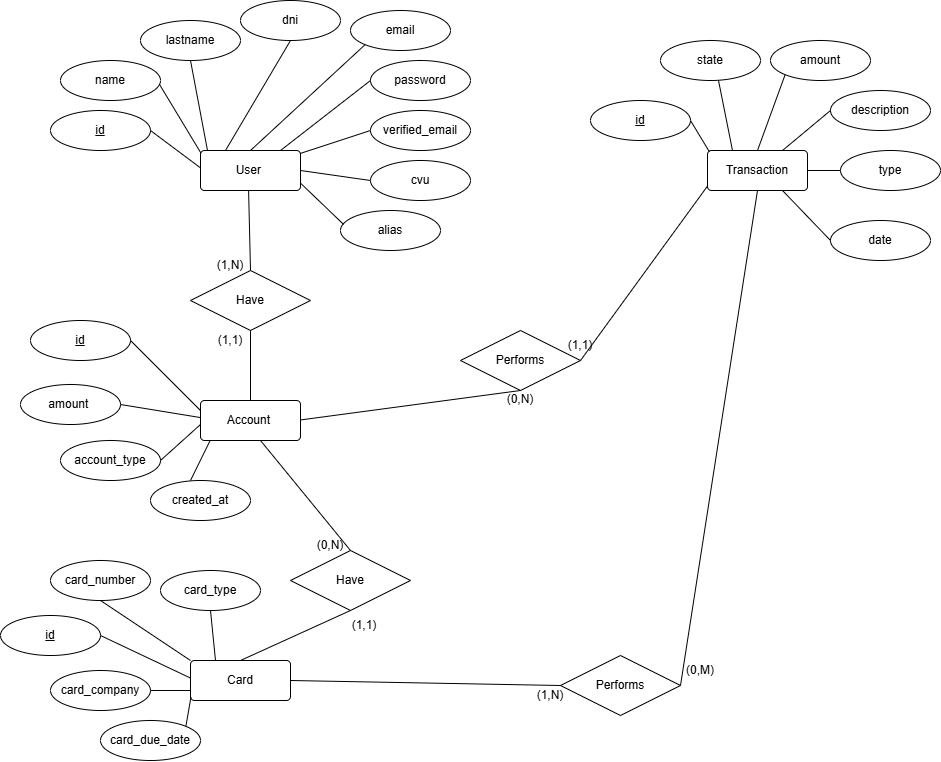

The diagram above was exported from draw.io. Its source (the exported page's mxGraphModel, read from the mxfile embedded in the PNG):
<mxGraphModel dx="1471" dy="1972" grid="1" gridSize="10" guides="1" tooltips="1" connect="1" arrows="1" fold="1" page="1" pageScale="1" pageWidth="827" pageHeight="1169" math="0" shadow="0">
  <root>
    <mxCell id="0" />
    <mxCell id="1" parent="0" />
    <mxCell id="nVHXjsbQGgRIHNctLoxZ-3" parent="1" style="rounded=1;arcSize=10;whiteSpace=wrap;html=1;align=center;" value="User&amp;nbsp;" vertex="1">
      <mxGeometry height="40" width="100" x="220" y="120" as="geometry" />
    </mxCell>
    <mxCell id="nVHXjsbQGgRIHNctLoxZ-5" parent="1" style="ellipse;whiteSpace=wrap;html=1;align=center;fontStyle=4;" value="id" vertex="1">
      <mxGeometry height="40" width="100" x="70" y="80" as="geometry" />
    </mxCell>
    <mxCell id="nVHXjsbQGgRIHNctLoxZ-6" parent="1" style="ellipse;whiteSpace=wrap;html=1;align=center;" value="name" vertex="1">
      <mxGeometry height="40" width="100" x="80" y="30" as="geometry" />
    </mxCell>
    <mxCell id="nVHXjsbQGgRIHNctLoxZ-7" parent="1" style="ellipse;whiteSpace=wrap;html=1;align=center;" value="lastname" vertex="1">
      <mxGeometry height="40" width="100" x="160" y="-10" as="geometry" />
    </mxCell>
    <mxCell id="nVHXjsbQGgRIHNctLoxZ-8" parent="1" style="ellipse;whiteSpace=wrap;html=1;align=center;" value="dni" vertex="1">
      <mxGeometry height="40" width="100" x="260" y="-30" as="geometry" />
    </mxCell>
    <mxCell id="nVHXjsbQGgRIHNctLoxZ-9" parent="1" style="ellipse;whiteSpace=wrap;html=1;align=center;" value="email" vertex="1">
      <mxGeometry height="40" width="100" x="370" y="-20" as="geometry" />
    </mxCell>
    <mxCell id="nVHXjsbQGgRIHNctLoxZ-10" parent="1" style="ellipse;whiteSpace=wrap;html=1;align=center;" value="password" vertex="1">
      <mxGeometry height="40" width="100" x="390" y="30" as="geometry" />
    </mxCell>
    <mxCell id="nVHXjsbQGgRIHNctLoxZ-11" parent="1" style="ellipse;whiteSpace=wrap;html=1;align=center;" value="verified_email" vertex="1">
      <mxGeometry height="40" width="100" x="390" y="80" as="geometry" />
    </mxCell>
    <mxCell id="nVHXjsbQGgRIHNctLoxZ-12" parent="1" style="ellipse;whiteSpace=wrap;html=1;align=center;" value="cvu" vertex="1">
      <mxGeometry height="40" width="100" x="390" y="130" as="geometry" />
    </mxCell>
    <mxCell id="nVHXjsbQGgRIHNctLoxZ-13" parent="1" style="ellipse;whiteSpace=wrap;html=1;align=center;" value="alias" vertex="1">
      <mxGeometry height="40" width="100" x="360" y="180" as="geometry" />
    </mxCell>
    <mxCell id="nVHXjsbQGgRIHNctLoxZ-14" parent="1" style="rounded=1;arcSize=10;whiteSpace=wrap;html=1;align=center;" value="Account&amp;nbsp;" vertex="1">
      <mxGeometry height="40" width="100" x="220" y="370" as="geometry" />
    </mxCell>
    <mxCell id="nVHXjsbQGgRIHNctLoxZ-15" parent="1" style="ellipse;whiteSpace=wrap;html=1;align=center;fontStyle=4;" value="id" vertex="1">
      <mxGeometry height="40" width="100" x="50" y="290" as="geometry" />
    </mxCell>
    <mxCell id="nVHXjsbQGgRIHNctLoxZ-16" parent="1" style="ellipse;whiteSpace=wrap;html=1;align=center;" value="amount&amp;nbsp;" vertex="1">
      <mxGeometry height="40" width="100" x="40" y="354" as="geometry" />
    </mxCell>
    <mxCell id="nVHXjsbQGgRIHNctLoxZ-17" parent="1" style="ellipse;whiteSpace=wrap;html=1;align=center;" value="account_type" vertex="1">
      <mxGeometry height="40" width="100" x="80" y="410" as="geometry" />
    </mxCell>
    <mxCell id="nVHXjsbQGgRIHNctLoxZ-18" parent="1" style="rounded=1;arcSize=10;whiteSpace=wrap;html=1;align=center;" value="Card" vertex="1">
      <mxGeometry height="40" width="100" x="210" y="630" as="geometry" />
    </mxCell>
    <mxCell id="nVHXjsbQGgRIHNctLoxZ-19" parent="1" style="ellipse;whiteSpace=wrap;html=1;align=center;" value="card_type" vertex="1">
      <mxGeometry height="40" width="100" x="180" y="540" as="geometry" />
    </mxCell>
    <mxCell id="nVHXjsbQGgRIHNctLoxZ-20" parent="1" style="ellipse;whiteSpace=wrap;html=1;align=center;" value="card_number" vertex="1">
      <mxGeometry height="40" width="100" x="70" y="530" as="geometry" />
    </mxCell>
    <mxCell id="nVHXjsbQGgRIHNctLoxZ-21" parent="1" style="ellipse;whiteSpace=wrap;html=1;align=center;fontStyle=4;" value="id" vertex="1">
      <mxGeometry height="40" width="100" x="20" y="585" as="geometry" />
    </mxCell>
    <mxCell id="nVHXjsbQGgRIHNctLoxZ-22" parent="1" style="ellipse;whiteSpace=wrap;html=1;align=center;" value="card_company" vertex="1">
      <mxGeometry height="40" width="100" x="70" y="640" as="geometry" />
    </mxCell>
    <mxCell id="nVHXjsbQGgRIHNctLoxZ-23" parent="1" style="ellipse;whiteSpace=wrap;html=1;align=center;" value="card_due_date" vertex="1">
      <mxGeometry height="40" width="100" x="120" y="690" as="geometry" />
    </mxCell>
    <mxCell id="nVHXjsbQGgRIHNctLoxZ-24" parent="1" style="shape=rhombus;perimeter=rhombusPerimeter;whiteSpace=wrap;html=1;align=center;" value="Have" vertex="1">
      <mxGeometry height="60" width="120" x="310" y="520" as="geometry" />
    </mxCell>
    <mxCell id="nVHXjsbQGgRIHNctLoxZ-25" parent="1" style="shape=rhombus;perimeter=rhombusPerimeter;whiteSpace=wrap;html=1;align=center;" value="Have" vertex="1">
      <mxGeometry height="60" width="120" x="210" y="240" as="geometry" />
    </mxCell>
    <mxCell id="nVHXjsbQGgRIHNctLoxZ-26" parent="1" style="shape=rhombus;perimeter=rhombusPerimeter;whiteSpace=wrap;html=1;align=center;" value="Performs" vertex="1">
      <mxGeometry height="60" width="120" x="580" y="625" as="geometry" />
    </mxCell>
    <mxCell id="nVHXjsbQGgRIHNctLoxZ-27" parent="1" style="rounded=1;arcSize=10;whiteSpace=wrap;html=1;align=center;" value="Transaction" vertex="1">
      <mxGeometry height="40" width="100" x="727" y="120" as="geometry" />
    </mxCell>
    <mxCell id="nVHXjsbQGgRIHNctLoxZ-28" parent="1" style="ellipse;whiteSpace=wrap;html=1;align=center;fontStyle=4;" value="id" vertex="1">
      <mxGeometry height="40" width="100" x="610" y="70" as="geometry" />
    </mxCell>
    <mxCell id="nVHXjsbQGgRIHNctLoxZ-29" parent="1" style="ellipse;whiteSpace=wrap;html=1;align=center;" value="state" vertex="1">
      <mxGeometry height="40" width="100" x="680" y="10" as="geometry" />
    </mxCell>
    <mxCell id="nVHXjsbQGgRIHNctLoxZ-30" parent="1" style="ellipse;whiteSpace=wrap;html=1;align=center;" value="amount" vertex="1">
      <mxGeometry height="40" width="100" x="790" y="10" as="geometry" />
    </mxCell>
    <mxCell id="nVHXjsbQGgRIHNctLoxZ-31" parent="1" style="ellipse;whiteSpace=wrap;html=1;align=center;" value="description" vertex="1">
      <mxGeometry height="40" width="100" x="850" y="60" as="geometry" />
    </mxCell>
    <mxCell id="nVHXjsbQGgRIHNctLoxZ-32" parent="1" style="ellipse;whiteSpace=wrap;html=1;align=center;" value="type" vertex="1">
      <mxGeometry height="40" width="100" x="860" y="120" as="geometry" />
    </mxCell>
    <mxCell id="nVHXjsbQGgRIHNctLoxZ-33" parent="1" style="ellipse;whiteSpace=wrap;html=1;align=center;" value="date" vertex="1">
      <mxGeometry height="40" width="100" x="850" y="190" as="geometry" />
    </mxCell>
    <mxCell id="nVHXjsbQGgRIHNctLoxZ-37" edge="1" parent="1" style="endArrow=none;html=1;rounded=0;entryX=0.5;entryY=1;entryDx=0;entryDy=0;" target="nVHXjsbQGgRIHNctLoxZ-24" value="">
      <mxGeometry height="50" relative="1" width="50" as="geometry">
        <mxPoint x="260" y="630" as="sourcePoint" />
        <mxPoint x="310" y="580" as="targetPoint" />
      </mxGeometry>
    </mxCell>
    <mxCell id="nVHXjsbQGgRIHNctLoxZ-39" edge="1" parent="1" source="nVHXjsbQGgRIHNctLoxZ-24" style="endArrow=none;html=1;rounded=0;entryX=0.5;entryY=1;entryDx=0;entryDy=0;exitX=0.5;exitY=0;exitDx=0;exitDy=0;" value="">
      <mxGeometry height="50" relative="1" width="50" as="geometry">
        <mxPoint x="170" y="460" as="sourcePoint" />
        <mxPoint x="280" y="410" as="targetPoint" />
      </mxGeometry>
    </mxCell>
    <mxCell id="nVHXjsbQGgRIHNctLoxZ-40" edge="1" parent="1" source="nVHXjsbQGgRIHNctLoxZ-18" style="endArrow=none;html=1;rounded=0;entryX=0.5;entryY=1;entryDx=0;entryDy=0;exitX=0.25;exitY=0;exitDx=0;exitDy=0;" value="">
      <mxGeometry height="50" relative="1" width="50" as="geometry">
        <mxPoint x="120" y="630" as="sourcePoint" />
        <mxPoint x="230" y="580" as="targetPoint" />
      </mxGeometry>
    </mxCell>
    <mxCell id="nVHXjsbQGgRIHNctLoxZ-41" edge="1" parent="1" source="nVHXjsbQGgRIHNctLoxZ-18" style="endArrow=none;html=1;rounded=0;entryX=0.5;entryY=1;entryDx=0;entryDy=0;exitX=0;exitY=0;exitDx=0;exitDy=0;" value="">
      <mxGeometry height="50" relative="1" width="50" as="geometry">
        <mxPoint x="125" y="620" as="sourcePoint" />
        <mxPoint x="120" y="570" as="targetPoint" />
      </mxGeometry>
    </mxCell>
    <mxCell id="nVHXjsbQGgRIHNctLoxZ-42" edge="1" parent="1" source="nVHXjsbQGgRIHNctLoxZ-18" style="endArrow=none;html=1;rounded=0;entryX=1;entryY=0.5;entryDx=0;entryDy=0;exitX=-0.005;exitY=0.433;exitDx=0;exitDy=0;exitPerimeter=0;" target="nVHXjsbQGgRIHNctLoxZ-21" value="">
      <mxGeometry height="50" relative="1" width="50" as="geometry">
        <mxPoint x="210" y="660" as="sourcePoint" />
        <mxPoint x="120" y="600" as="targetPoint" />
      </mxGeometry>
    </mxCell>
    <mxCell id="nVHXjsbQGgRIHNctLoxZ-43" edge="1" parent="1" source="nVHXjsbQGgRIHNctLoxZ-22" style="endArrow=none;html=1;rounded=0;exitX=1;exitY=0.5;exitDx=0;exitDy=0;" value="">
      <mxGeometry height="50" relative="1" width="50" as="geometry">
        <mxPoint x="160" y="710" as="sourcePoint" />
        <mxPoint x="210" y="660" as="targetPoint" />
      </mxGeometry>
    </mxCell>
    <mxCell id="nVHXjsbQGgRIHNctLoxZ-44" edge="1" parent="1" source="nVHXjsbQGgRIHNctLoxZ-23" style="endArrow=none;html=1;rounded=0;entryX=0.005;entryY=0.912;entryDx=0;entryDy=0;entryPerimeter=0;exitX=1;exitY=0;exitDx=0;exitDy=0;" target="nVHXjsbQGgRIHNctLoxZ-18" value="">
      <mxGeometry height="50" relative="1" width="50" as="geometry">
        <mxPoint x="160" y="720" as="sourcePoint" />
        <mxPoint x="210" y="670" as="targetPoint" />
      </mxGeometry>
    </mxCell>
    <mxCell id="nVHXjsbQGgRIHNctLoxZ-45" edge="1" parent="1" source="nVHXjsbQGgRIHNctLoxZ-17" style="endArrow=none;html=1;rounded=0;exitX=1;exitY=0.5;exitDx=0;exitDy=0;" value="">
      <mxGeometry height="50" relative="1" width="50" as="geometry">
        <mxPoint x="170" y="444" as="sourcePoint" />
        <mxPoint x="220" y="394" as="targetPoint" />
      </mxGeometry>
    </mxCell>
    <mxCell id="nVHXjsbQGgRIHNctLoxZ-46" edge="1" parent="1" source="nVHXjsbQGgRIHNctLoxZ-16" style="endArrow=none;html=1;rounded=0;entryX=-0.002;entryY=0.426;entryDx=0;entryDy=0;entryPerimeter=0;exitX=1;exitY=0.5;exitDx=0;exitDy=0;" target="nVHXjsbQGgRIHNctLoxZ-14" value="">
      <mxGeometry height="50" relative="1" width="50" as="geometry">
        <mxPoint x="140" y="380" as="sourcePoint" />
        <mxPoint x="190" y="330" as="targetPoint" />
      </mxGeometry>
    </mxCell>
    <mxCell id="nVHXjsbQGgRIHNctLoxZ-47" edge="1" parent="1" source="nVHXjsbQGgRIHNctLoxZ-15" style="endArrow=none;html=1;rounded=0;entryX=0;entryY=0.25;entryDx=0;entryDy=0;exitX=1;exitY=0.5;exitDx=0;exitDy=0;" target="nVHXjsbQGgRIHNctLoxZ-14" value="">
      <mxGeometry height="50" relative="1" width="50" as="geometry">
        <mxPoint x="130" y="340" as="sourcePoint" />
        <mxPoint x="180" y="290" as="targetPoint" />
      </mxGeometry>
    </mxCell>
    <mxCell id="nVHXjsbQGgRIHNctLoxZ-48" edge="1" parent="1" source="nVHXjsbQGgRIHNctLoxZ-14" style="endArrow=none;html=1;rounded=0;exitX=0.5;exitY=0;exitDx=0;exitDy=0;entryX=0.5;entryY=1;entryDx=0;entryDy=0;" target="nVHXjsbQGgRIHNctLoxZ-25" value="">
      <mxGeometry height="50" relative="1" width="50" as="geometry">
        <mxPoint x="250" y="354" as="sourcePoint" />
        <mxPoint x="300" y="304" as="targetPoint" />
      </mxGeometry>
    </mxCell>
    <mxCell id="nVHXjsbQGgRIHNctLoxZ-49" edge="1" parent="1" source="nVHXjsbQGgRIHNctLoxZ-25" style="endArrow=none;html=1;rounded=0;exitX=0.5;exitY=0;exitDx=0;exitDy=0;entryX=0.481;entryY=1.013;entryDx=0;entryDy=0;entryPerimeter=0;" target="nVHXjsbQGgRIHNctLoxZ-3" value="">
      <mxGeometry height="50" relative="1" width="50" as="geometry">
        <mxPoint x="210" y="210" as="sourcePoint" />
        <mxPoint x="260" y="160" as="targetPoint" />
      </mxGeometry>
    </mxCell>
    <mxCell id="nVHXjsbQGgRIHNctLoxZ-50" edge="1" parent="1" source="nVHXjsbQGgRIHNctLoxZ-3" style="endArrow=none;html=1;rounded=0;entryX=1;entryY=0.5;entryDx=0;entryDy=0;exitX=-0.004;exitY=0.427;exitDx=0;exitDy=0;exitPerimeter=0;" target="nVHXjsbQGgRIHNctLoxZ-5" value="">
      <mxGeometry height="50" relative="1" width="50" as="geometry">
        <mxPoint x="220" y="150" as="sourcePoint" />
        <mxPoint x="270" y="100" as="targetPoint" />
      </mxGeometry>
    </mxCell>
    <mxCell id="nVHXjsbQGgRIHNctLoxZ-51" edge="1" parent="1" source="nVHXjsbQGgRIHNctLoxZ-3" style="endArrow=none;html=1;rounded=0;exitX=0.005;exitY=0.067;exitDx=0;exitDy=0;exitPerimeter=0;entryX=0.99;entryY=0.598;entryDx=0;entryDy=0;entryPerimeter=0;" target="nVHXjsbQGgRIHNctLoxZ-6" value="">
      <mxGeometry height="50" relative="1" width="50" as="geometry">
        <mxPoint x="130" y="105" as="sourcePoint" />
        <mxPoint x="180" y="55" as="targetPoint" />
      </mxGeometry>
    </mxCell>
    <mxCell id="nVHXjsbQGgRIHNctLoxZ-52" edge="1" parent="1" style="endArrow=none;html=1;rounded=0;" value="">
      <mxGeometry height="50" relative="1" width="50" as="geometry">
        <mxPoint x="227" y="120" as="sourcePoint" />
        <mxPoint x="210" y="30" as="targetPoint" />
      </mxGeometry>
    </mxCell>
    <mxCell id="nVHXjsbQGgRIHNctLoxZ-53" edge="1" parent="1" style="endArrow=none;html=1;rounded=0;entryX=0.5;entryY=1;entryDx=0;entryDy=0;" target="nVHXjsbQGgRIHNctLoxZ-8" value="">
      <mxGeometry height="50" relative="1" width="50" as="geometry">
        <mxPoint x="245" y="120" as="sourcePoint" />
        <mxPoint x="295" y="70" as="targetPoint" />
      </mxGeometry>
    </mxCell>
    <mxCell id="nVHXjsbQGgRIHNctLoxZ-54" edge="1" parent="1" style="endArrow=none;html=1;rounded=0;entryX=0;entryY=1;entryDx=0;entryDy=0;" target="nVHXjsbQGgRIHNctLoxZ-9" value="">
      <mxGeometry height="50" relative="1" width="50" as="geometry">
        <mxPoint x="270" y="120" as="sourcePoint" />
        <mxPoint x="320" y="70" as="targetPoint" />
      </mxGeometry>
    </mxCell>
    <mxCell id="nVHXjsbQGgRIHNctLoxZ-55" edge="1" parent="1" style="endArrow=none;html=1;rounded=0;entryX=0;entryY=0.5;entryDx=0;entryDy=0;" target="nVHXjsbQGgRIHNctLoxZ-10" value="">
      <mxGeometry height="50" relative="1" width="50" as="geometry">
        <mxPoint x="300" y="120" as="sourcePoint" />
        <mxPoint x="350" y="70" as="targetPoint" />
      </mxGeometry>
    </mxCell>
    <mxCell id="nVHXjsbQGgRIHNctLoxZ-56" edge="1" parent="1" source="nVHXjsbQGgRIHNctLoxZ-3" style="endArrow=none;html=1;rounded=0;exitX=0.995;exitY=0.076;exitDx=0;exitDy=0;exitPerimeter=0;" value="">
      <mxGeometry height="50" relative="1" width="50" as="geometry">
        <mxPoint x="340" y="150" as="sourcePoint" />
        <mxPoint x="390" y="100" as="targetPoint" />
      </mxGeometry>
    </mxCell>
    <mxCell id="nVHXjsbQGgRIHNctLoxZ-57" edge="1" parent="1" style="endArrow=none;html=1;rounded=0;entryX=0;entryY=0.5;entryDx=0;entryDy=0;" target="nVHXjsbQGgRIHNctLoxZ-12" value="">
      <mxGeometry height="50" relative="1" width="50" as="geometry">
        <mxPoint x="320" y="140" as="sourcePoint" />
        <mxPoint x="370" y="90" as="targetPoint" />
      </mxGeometry>
    </mxCell>
    <mxCell id="nVHXjsbQGgRIHNctLoxZ-58" edge="1" parent="1" source="nVHXjsbQGgRIHNctLoxZ-3" style="endArrow=none;html=1;rounded=0;entryX=0.031;entryY=0.348;entryDx=0;entryDy=0;entryPerimeter=0;exitX=1.005;exitY=0.827;exitDx=0;exitDy=0;exitPerimeter=0;" target="nVHXjsbQGgRIHNctLoxZ-13" value="">
      <mxGeometry height="50" relative="1" width="50" as="geometry">
        <mxPoint x="300" y="210" as="sourcePoint" />
        <mxPoint x="350" y="160" as="targetPoint" />
      </mxGeometry>
    </mxCell>
    <mxCell id="nVHXjsbQGgRIHNctLoxZ-59" edge="1" parent="1" style="endArrow=none;html=1;rounded=0;entryX=0;entryY=0.5;entryDx=0;entryDy=0;" target="nVHXjsbQGgRIHNctLoxZ-26" value="">
      <mxGeometry height="50" relative="1" width="50" as="geometry">
        <mxPoint x="310" y="650" as="sourcePoint" />
        <mxPoint x="360" y="600" as="targetPoint" />
      </mxGeometry>
    </mxCell>
    <mxCell id="nVHXjsbQGgRIHNctLoxZ-60" edge="1" parent="1" source="nVHXjsbQGgRIHNctLoxZ-26" style="endArrow=none;html=1;rounded=0;exitX=1;exitY=0.5;exitDx=0;exitDy=0;entryX=0.5;entryY=1;entryDx=0;entryDy=0;" target="nVHXjsbQGgRIHNctLoxZ-27" value="">
      <mxGeometry height="50" relative="1" width="50" as="geometry">
        <mxPoint x="705" y="660" as="sourcePoint" />
        <mxPoint x="755" y="610" as="targetPoint" />
      </mxGeometry>
    </mxCell>
    <mxCell id="nVHXjsbQGgRIHNctLoxZ-61" edge="1" parent="1" source="nVHXjsbQGgRIHNctLoxZ-27" style="endArrow=none;html=1;rounded=0;entryX=0;entryY=0.5;entryDx=0;entryDy=0;exitX=0.75;exitY=1;exitDx=0;exitDy=0;" target="nVHXjsbQGgRIHNctLoxZ-33" value="">
      <mxGeometry height="50" relative="1" width="50" as="geometry">
        <mxPoint x="790" y="210" as="sourcePoint" />
        <mxPoint x="840" y="160" as="targetPoint" />
      </mxGeometry>
    </mxCell>
    <mxCell id="nVHXjsbQGgRIHNctLoxZ-62" edge="1" parent="1" style="endArrow=none;html=1;rounded=0;entryX=0;entryY=0.5;entryDx=0;entryDy=0;exitX=0.75;exitY=1;exitDx=0;exitDy=0;" target="nVHXjsbQGgRIHNctLoxZ-32" value="">
      <mxGeometry height="50" relative="1" width="50" as="geometry">
        <mxPoint x="827" y="140" as="sourcePoint" />
        <mxPoint x="875" y="190" as="targetPoint" />
      </mxGeometry>
    </mxCell>
    <mxCell id="nVHXjsbQGgRIHNctLoxZ-63" edge="1" parent="1" source="nVHXjsbQGgRIHNctLoxZ-27" style="endArrow=none;html=1;rounded=0;entryX=0;entryY=0.5;entryDx=0;entryDy=0;exitX=0.75;exitY=0;exitDx=0;exitDy=0;" target="nVHXjsbQGgRIHNctLoxZ-31" value="">
      <mxGeometry height="50" relative="1" width="50" as="geometry">
        <mxPoint x="802" y="90" as="sourcePoint" />
        <mxPoint x="850" y="140" as="targetPoint" />
      </mxGeometry>
    </mxCell>
    <mxCell id="nVHXjsbQGgRIHNctLoxZ-64" edge="1" parent="1" source="nVHXjsbQGgRIHNctLoxZ-27" style="endArrow=none;html=1;rounded=0;entryX=0;entryY=1;entryDx=0;entryDy=0;exitX=0.5;exitY=0;exitDx=0;exitDy=0;" target="nVHXjsbQGgRIHNctLoxZ-30" value="">
      <mxGeometry height="50" relative="1" width="50" as="geometry">
        <mxPoint x="760" y="80" as="sourcePoint" />
        <mxPoint x="808" y="130" as="targetPoint" />
      </mxGeometry>
    </mxCell>
    <mxCell id="nVHXjsbQGgRIHNctLoxZ-65" edge="1" parent="1" source="nVHXjsbQGgRIHNctLoxZ-27" style="endArrow=none;html=1;rounded=0;entryX=0;entryY=1;entryDx=0;entryDy=0;exitX=0.25;exitY=0;exitDx=0;exitDy=0;" value="">
      <mxGeometry height="50" relative="1" width="50" as="geometry">
        <mxPoint x="710" y="126" as="sourcePoint" />
        <mxPoint x="738" y="50" as="targetPoint" />
      </mxGeometry>
    </mxCell>
    <mxCell id="nVHXjsbQGgRIHNctLoxZ-66" edge="1" parent="1" source="nVHXjsbQGgRIHNctLoxZ-27" style="endArrow=none;html=1;rounded=0;entryX=0;entryY=1;entryDx=0;entryDy=0;exitX=0.018;exitY=0.029;exitDx=0;exitDy=0;exitPerimeter=0;" value="">
      <mxGeometry height="50" relative="1" width="50" as="geometry">
        <mxPoint x="724" y="160" as="sourcePoint" />
        <mxPoint x="710" y="90" as="targetPoint" />
      </mxGeometry>
    </mxCell>
    <mxCell id="nVHXjsbQGgRIHNctLoxZ-67" parent="1" style="ellipse;whiteSpace=wrap;html=1;align=center;" value="created_at" vertex="1">
      <mxGeometry height="40" width="100" x="170" y="450" as="geometry" />
    </mxCell>
    <mxCell id="nVHXjsbQGgRIHNctLoxZ-68" edge="1" parent="1" style="endArrow=none;html=1;rounded=0;entryX=0.096;entryY=1.002;entryDx=0;entryDy=0;entryPerimeter=0;" target="nVHXjsbQGgRIHNctLoxZ-14" value="">
      <mxGeometry height="50" relative="1" width="50" as="geometry">
        <mxPoint x="210" y="450" as="sourcePoint" />
        <mxPoint x="260" y="400" as="targetPoint" />
      </mxGeometry>
    </mxCell>
    <mxCell id="-f_DrCEVgt_yLrONzyD--1" parent="1" style="text;html=1;whiteSpace=wrap;strokeColor=none;fillColor=none;align=center;verticalAlign=middle;rounded=0;" value="(1,N)" vertex="1">
      <mxGeometry height="30" width="60" x="220" y="220" as="geometry" />
    </mxCell>
    <mxCell id="-f_DrCEVgt_yLrONzyD--2" parent="1" style="text;html=1;whiteSpace=wrap;strokeColor=none;fillColor=none;align=center;verticalAlign=middle;rounded=0;" value="(1,1)" vertex="1">
      <mxGeometry height="30" width="60" x="220" y="295" as="geometry" />
    </mxCell>
    <mxCell id="-f_DrCEVgt_yLrONzyD--3" parent="1" style="text;html=1;whiteSpace=wrap;strokeColor=none;fillColor=none;align=center;verticalAlign=middle;rounded=0;" value="(1,1)" vertex="1">
      <mxGeometry height="30" width="60" x="354" y="580" as="geometry" />
    </mxCell>
    <mxCell id="-f_DrCEVgt_yLrONzyD--4" parent="1" style="text;html=1;whiteSpace=wrap;strokeColor=none;fillColor=none;align=center;verticalAlign=middle;rounded=0;" value="(1,1)" vertex="1">
      <mxGeometry height="30" width="60" x="570" y="300" as="geometry" />
    </mxCell>
    <mxCell id="-f_DrCEVgt_yLrONzyD--5" parent="1" style="shape=rhombus;perimeter=rhombusPerimeter;whiteSpace=wrap;html=1;align=center;" value="Performs" vertex="1">
      <mxGeometry height="60" width="120" x="480" y="300" as="geometry" />
    </mxCell>
    <mxCell id="-f_DrCEVgt_yLrONzyD--6" edge="1" parent="1" style="endArrow=none;html=1;rounded=0;entryX=0.5;entryY=1;entryDx=0;entryDy=0;" target="-f_DrCEVgt_yLrONzyD--5" value="">
      <mxGeometry relative="1" as="geometry">
        <mxPoint x="320" y="389.44" as="sourcePoint" />
        <mxPoint x="480" y="389.44" as="targetPoint" />
      </mxGeometry>
    </mxCell>
    <mxCell id="-f_DrCEVgt_yLrONzyD--7" edge="1" parent="1" style="endArrow=none;html=1;rounded=0;entryX=0.004;entryY=0.876;entryDx=0;entryDy=0;entryPerimeter=0;" target="nVHXjsbQGgRIHNctLoxZ-27" value="">
      <mxGeometry relative="1" as="geometry">
        <mxPoint x="600" y="330" as="sourcePoint" />
        <mxPoint x="820" y="300.56" as="targetPoint" />
      </mxGeometry>
    </mxCell>
    <mxCell id="-f_DrCEVgt_yLrONzyD--8" parent="1" style="text;html=1;whiteSpace=wrap;strokeColor=none;fillColor=none;align=center;verticalAlign=middle;rounded=0;" value="(0,N)" vertex="1">
      <mxGeometry height="30" width="60" x="510" y="354" as="geometry" />
    </mxCell>
    <mxCell id="-f_DrCEVgt_yLrONzyD--9" parent="1" style="text;html=1;whiteSpace=wrap;strokeColor=none;fillColor=none;align=center;verticalAlign=middle;rounded=0;" value="(0,N)" vertex="1">
      <mxGeometry height="30" width="60" x="320" y="500" as="geometry" />
    </mxCell>
    <mxCell id="-f_DrCEVgt_yLrONzyD--10" parent="1" style="text;html=1;whiteSpace=wrap;strokeColor=none;fillColor=none;align=center;verticalAlign=middle;rounded=0;" value="(0,M)" vertex="1">
      <mxGeometry height="30" width="60" x="690" y="625" as="geometry" />
    </mxCell>
    <mxCell id="-f_DrCEVgt_yLrONzyD--11" parent="1" style="text;html=1;whiteSpace=wrap;strokeColor=none;fillColor=none;align=center;verticalAlign=middle;rounded=0;" value="(1,N)" vertex="1">
      <mxGeometry height="30" width="60" x="540" y="650" as="geometry" />
    </mxCell>
  </root>
</mxGraphModel>